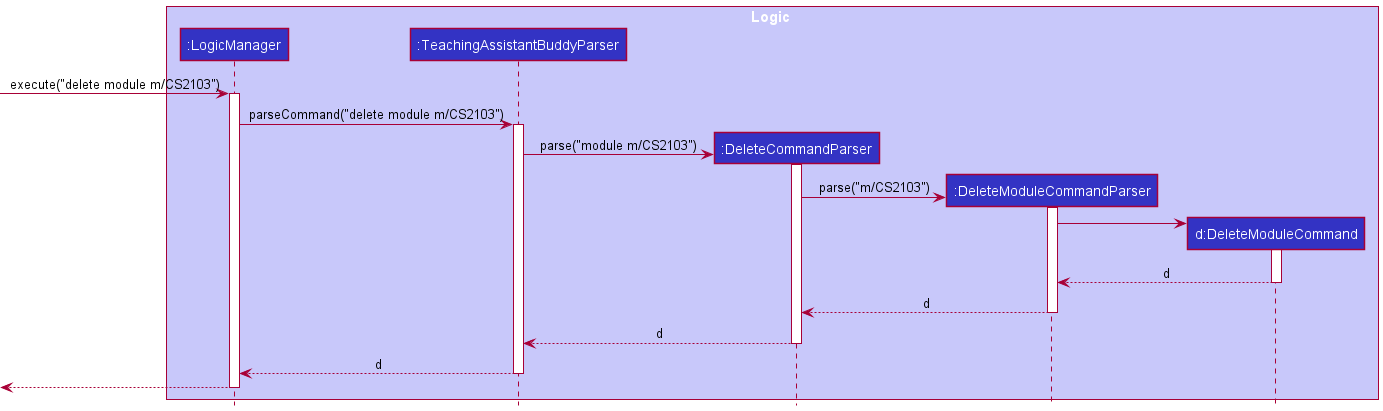

The diagram above was rendered by PlantUML. Its source (embedded in the PNG):
@startuml
!include style.puml

box Logic LOGIC_COLOR_T1
participant ":LogicManager" as LogicManager LOGIC_COLOR
participant ":TeachingAssistantBuddyParser" as TeachingAssistantBuddyParser LOGIC_COLOR
participant ":DeleteCommandParser" as DeleteCommandParser LOGIC_COLOR
participant ":DeleteModuleCommandParser" as DeleteModuleCommandParser LOGIC_COLOR
participant "d:DeleteModuleCommand" as DeleteModuleCommand LOGIC_COLOR
'participant ":CommandResult" as CommandResult LOGIC_COLOR
end box

'box Model MODEL_COLOR_T1
'participant ":Model" as Model MODEL_COLOR
'end box

[-> LogicManager : execute("delete module m/CS2103")
activate LogicManager

LogicManager -> TeachingAssistantBuddyParser : parseCommand("delete module m/CS2103")
activate TeachingAssistantBuddyParser

create DeleteCommandParser
TeachingAssistantBuddyParser -> DeleteCommandParser : parse("module m/CS2103")
activate DeleteCommandParser

create DeleteModuleCommandParser
DeleteCommandParser -> DeleteModuleCommandParser : parse("m/CS2103")
activate DeleteModuleCommandParser

create DeleteModuleCommand
DeleteModuleCommandParser -> DeleteModuleCommand
activate DeleteModuleCommand

DeleteModuleCommand --> DeleteModuleCommandParser : d
deactivate DeleteModuleCommand

DeleteModuleCommandParser --> DeleteCommandParser : d
deactivate DeleteModuleCommandParser

DeleteCommandParser --> TeachingAssistantBuddyParser : d
deactivate DeleteCommandParser

TeachingAssistantBuddyParser --> LogicManager : d
deactivate TeachingAssistantBuddyParser



[<--LogicManager
deactivate LogicManager
@enduml